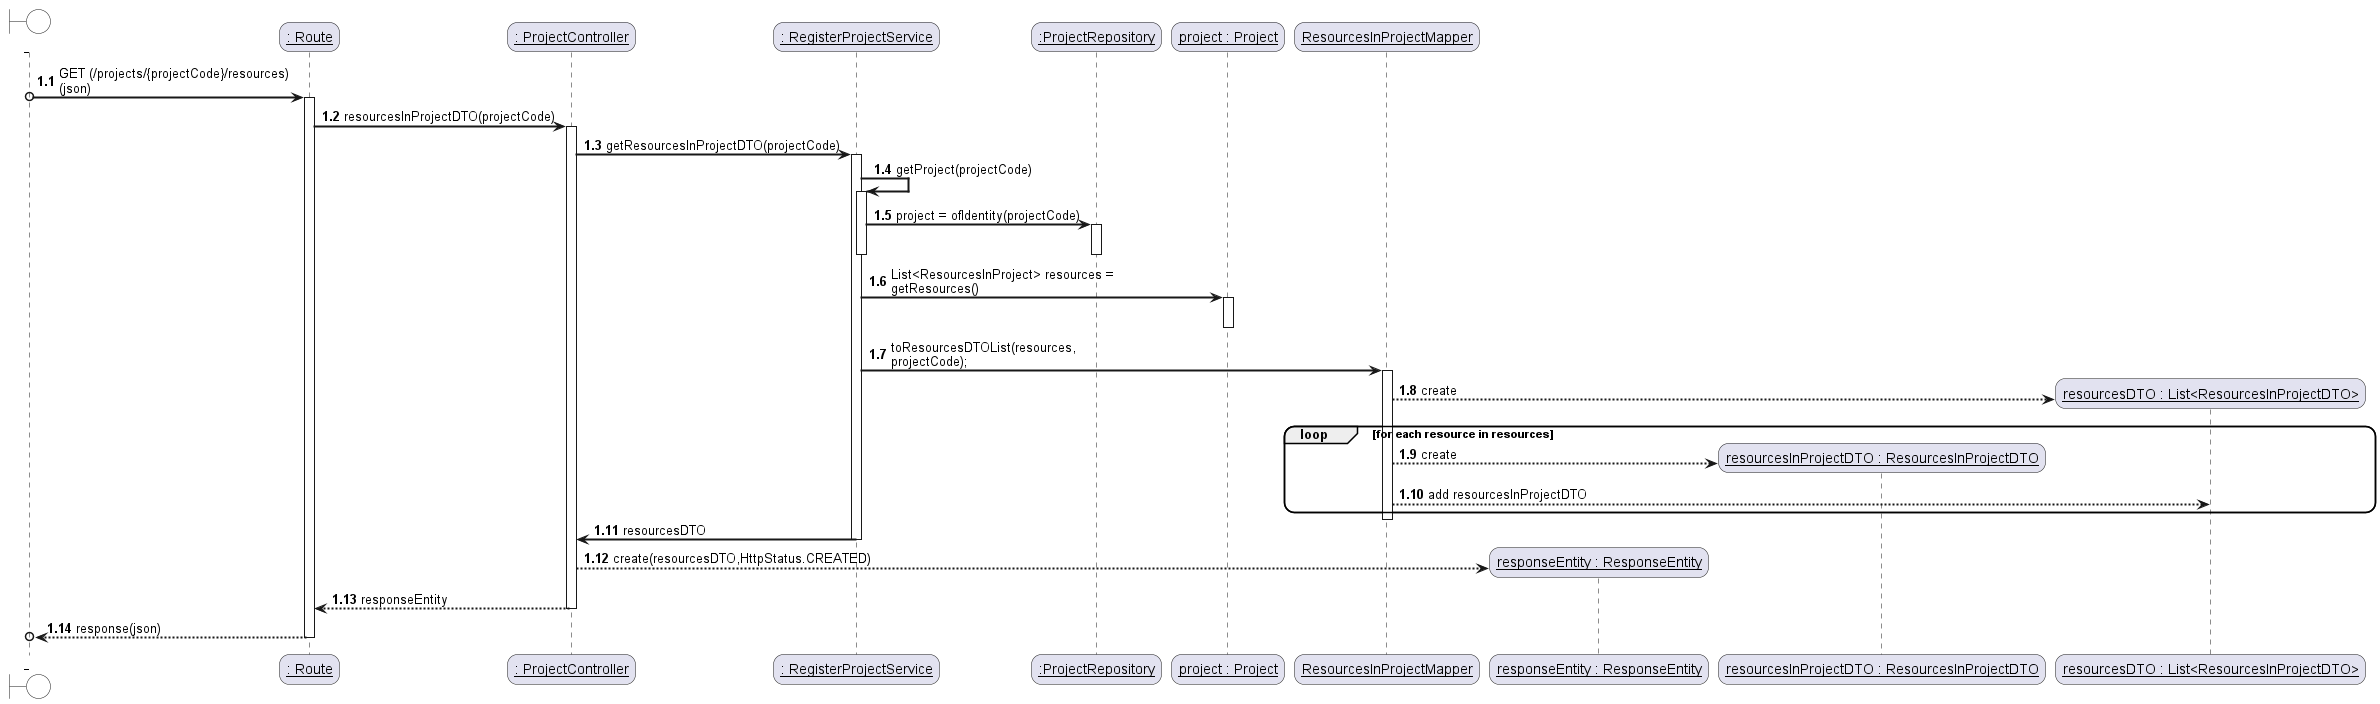

The diagram above was rendered by PlantUML. Its source (embedded in the PNG):
@startuml

autonumber 1.1

skinparam sequenceArrowThickness 2
skinparam roundcorner 20
skinparam maxmessagesize 250
skinparam sequenceParticipant underline

boundary " " #white
participant ": Route" as Route

participant ": ProjectController" as Controller
participant ": RegisterProjectService" as Service
participant ":ProjectRepository" as Repo
participant "project : Project" as Project
participant "ResourcesInProjectMapper" as Mapper
participant "responseEntity : ResponseEntity" as Response
participant "resourcesInProjectDTO : ResourcesInProjectDTO" as DTO
participant "resourcesDTO : List<ResourcesInProjectDTO>" as ListDTO

" " o-> Route : GET (/projects/{projectCode}/resources) (json)
activate Route



Route -> Controller #b: resourcesInProjectDTO(projectCode)


activate Controller

Controller -> Service :  getResourcesInProjectDTO(projectCode)

activate Service

Service -> Service : getProject(projectCode)

activate Service

Service -> Repo : project = ofIdentity(projectCode)
activate Repo
deactivate Repo

deactivate Service

Service -> Project : List<ResourcesInProject> resources = getResources()

activate Project
deactivate Project


Service -> Mapper : toResourcesDTOList(resources, projectCode);
activate Mapper
Mapper --> ListDTO ** : create

loop for each resource in resources
Mapper --> DTO ** : create
Mapper --> ListDTO : add resourcesInProjectDTO
end loop

deactivate Mapper


Service -> Controller : resourcesDTO
deactivate Service




Controller --> Response ** : create(resourcesDTO,HttpStatus.CREATED)
Controller --> Route : responseEntity
deactivate Controller

Route -->o " " : response(json)
deactivate Route

@enduml